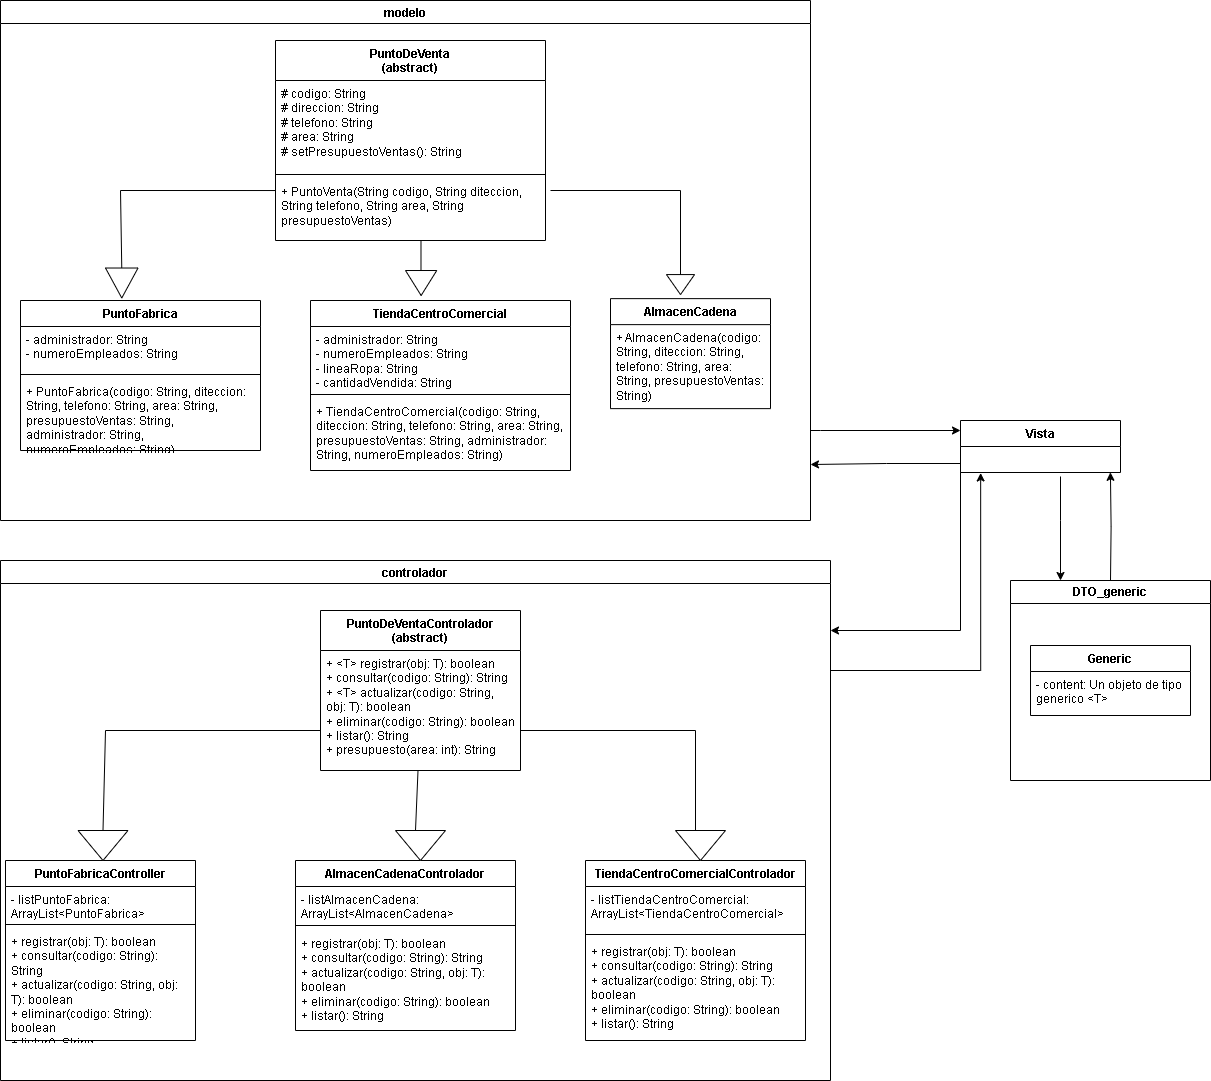

The diagram above was exported from draw.io. Its source (the exported page's mxGraphModel, read from the mxfile embedded in the PNG):
<mxGraphModel dx="1834" dy="840" grid="1" gridSize="10" guides="1" tooltips="1" connect="1" arrows="1" fold="1" page="1" pageScale="1" pageWidth="827" pageHeight="1169" math="0" shadow="0">
  <root>
    <mxCell id="0" />
    <mxCell id="1" parent="0" />
    <mxCell id="iMsb4uUGbcwTjFAvWGnZ-9" value="TiendaCentroComercial" style="swimlane;fontStyle=1;align=center;verticalAlign=top;childLayout=stackLayout;horizontal=1;startSize=26;horizontalStack=0;resizeParent=1;resizeParentMax=0;resizeLast=0;collapsible=1;marginBottom=0;whiteSpace=wrap;html=1;" parent="1" vertex="1">
      <mxGeometry x="330" y="350" width="260" height="170" as="geometry" />
    </mxCell>
    <mxCell id="iMsb4uUGbcwTjFAvWGnZ-10" value="&lt;div&gt;- administrador: String&lt;/div&gt;&lt;div&gt;- numeroEmpleados: String&lt;/div&gt;&lt;div&gt;-&amp;nbsp;lineaRopa: String&lt;/div&gt;&lt;div&gt;-&amp;nbsp;cantidadVendida: String&lt;/div&gt;" style="text;strokeColor=none;fillColor=none;align=left;verticalAlign=top;spacingLeft=4;spacingRight=4;overflow=hidden;rotatable=0;points=[[0,0.5],[1,0.5]];portConstraint=eastwest;whiteSpace=wrap;html=1;" parent="iMsb4uUGbcwTjFAvWGnZ-9" vertex="1">
      <mxGeometry y="26" width="260" height="64" as="geometry" />
    </mxCell>
    <mxCell id="iMsb4uUGbcwTjFAvWGnZ-11" value="" style="line;strokeWidth=1;fillColor=none;align=left;verticalAlign=middle;spacingTop=-1;spacingLeft=3;spacingRight=3;rotatable=0;labelPosition=right;points=[];portConstraint=eastwest;strokeColor=inherit;" parent="iMsb4uUGbcwTjFAvWGnZ-9" vertex="1">
      <mxGeometry y="90" width="260" height="8" as="geometry" />
    </mxCell>
    <mxCell id="iMsb4uUGbcwTjFAvWGnZ-12" value="&lt;div&gt;+&amp;nbsp;TiendaCentroComercial(codigo: String, diteccion: String, telefono: String, area: String, presupuestoVentas: String, administrador: String, numeroEmpleados: String)&lt;/div&gt;" style="text;strokeColor=none;fillColor=none;align=left;verticalAlign=top;spacingLeft=4;spacingRight=4;overflow=hidden;rotatable=0;points=[[0,0.5],[1,0.5]];portConstraint=eastwest;whiteSpace=wrap;html=1;" parent="iMsb4uUGbcwTjFAvWGnZ-9" vertex="1">
      <mxGeometry y="98" width="260" height="72" as="geometry" />
    </mxCell>
    <mxCell id="Iq18Ngz6vmE_60LZdRIo-4" value="PuntoDeVenta&lt;div&gt;(abstract)&lt;/div&gt;" style="swimlane;fontStyle=1;align=center;verticalAlign=top;childLayout=stackLayout;horizontal=1;startSize=40;horizontalStack=0;resizeParent=1;resizeParentMax=0;resizeLast=0;collapsible=1;marginBottom=0;whiteSpace=wrap;html=1;" vertex="1" parent="1">
      <mxGeometry x="295" y="90" width="270" height="200" as="geometry" />
    </mxCell>
    <mxCell id="Iq18Ngz6vmE_60LZdRIo-5" value="# codigo: String&lt;div&gt;# direccion: String&lt;/div&gt;&lt;div&gt;# telefono: String&lt;/div&gt;&lt;div&gt;# area: String&lt;/div&gt;&lt;div&gt;# setPresupuestoVentas(): String&lt;/div&gt;" style="text;strokeColor=none;fillColor=none;align=left;verticalAlign=top;spacingLeft=4;spacingRight=4;overflow=hidden;rotatable=0;points=[[0,0.5],[1,0.5]];portConstraint=eastwest;whiteSpace=wrap;html=1;" vertex="1" parent="Iq18Ngz6vmE_60LZdRIo-4">
      <mxGeometry y="40" width="270" height="90" as="geometry" />
    </mxCell>
    <mxCell id="Iq18Ngz6vmE_60LZdRIo-6" value="" style="line;strokeWidth=1;fillColor=none;align=left;verticalAlign=middle;spacingTop=-1;spacingLeft=3;spacingRight=3;rotatable=0;labelPosition=right;points=[];portConstraint=eastwest;strokeColor=inherit;" vertex="1" parent="Iq18Ngz6vmE_60LZdRIo-4">
      <mxGeometry y="130" width="270" height="8" as="geometry" />
    </mxCell>
    <mxCell id="Iq18Ngz6vmE_60LZdRIo-7" value="+ PuntoVenta(String codigo, String diteccion, String telefono, String area, String presupuestoVentas)" style="text;strokeColor=none;fillColor=none;align=left;verticalAlign=top;spacingLeft=4;spacingRight=4;overflow=hidden;rotatable=0;points=[[0,0.5],[1,0.5]];portConstraint=eastwest;whiteSpace=wrap;html=1;" vertex="1" parent="Iq18Ngz6vmE_60LZdRIo-4">
      <mxGeometry y="138" width="270" height="62" as="geometry" />
    </mxCell>
    <mxCell id="Iq18Ngz6vmE_60LZdRIo-12" value="PuntoFabrica" style="swimlane;fontStyle=1;align=center;verticalAlign=top;childLayout=stackLayout;horizontal=1;startSize=26;horizontalStack=0;resizeParent=1;resizeParentMax=0;resizeLast=0;collapsible=1;marginBottom=0;whiteSpace=wrap;html=1;" vertex="1" parent="1">
      <mxGeometry x="40" y="350" width="240" height="150" as="geometry" />
    </mxCell>
    <mxCell id="Iq18Ngz6vmE_60LZdRIo-13" value="-&amp;nbsp;administrador: String&lt;div&gt;-&amp;nbsp;numeroEmpleados: String&lt;/div&gt;" style="text;strokeColor=none;fillColor=none;align=left;verticalAlign=top;spacingLeft=4;spacingRight=4;overflow=hidden;rotatable=0;points=[[0,0.5],[1,0.5]];portConstraint=eastwest;whiteSpace=wrap;html=1;" vertex="1" parent="Iq18Ngz6vmE_60LZdRIo-12">
      <mxGeometry y="26" width="240" height="44" as="geometry" />
    </mxCell>
    <mxCell id="Iq18Ngz6vmE_60LZdRIo-14" value="" style="line;strokeWidth=1;fillColor=none;align=left;verticalAlign=middle;spacingTop=-1;spacingLeft=3;spacingRight=3;rotatable=0;labelPosition=right;points=[];portConstraint=eastwest;strokeColor=inherit;" vertex="1" parent="Iq18Ngz6vmE_60LZdRIo-12">
      <mxGeometry y="70" width="240" height="8" as="geometry" />
    </mxCell>
    <mxCell id="Iq18Ngz6vmE_60LZdRIo-15" value="&lt;div&gt;+&amp;nbsp;PuntoFabrica(codigo: String, diteccion: String, telefono: String, area: String, presupuestoVentas: String, administrador: String, numeroEmpleados: String)&lt;/div&gt;" style="text;strokeColor=none;fillColor=none;align=left;verticalAlign=top;spacingLeft=4;spacingRight=4;overflow=hidden;rotatable=0;points=[[0,0.5],[1,0.5]];portConstraint=eastwest;whiteSpace=wrap;html=1;" vertex="1" parent="Iq18Ngz6vmE_60LZdRIo-12">
      <mxGeometry y="78" width="240" height="72" as="geometry" />
    </mxCell>
    <mxCell id="Iq18Ngz6vmE_60LZdRIo-20" value="AlmacenCadenaControlador" style="swimlane;fontStyle=1;align=center;verticalAlign=top;childLayout=stackLayout;horizontal=1;startSize=26;horizontalStack=0;resizeParent=1;resizeParentMax=0;resizeLast=0;collapsible=1;marginBottom=0;whiteSpace=wrap;html=1;" vertex="1" parent="1">
      <mxGeometry x="315" y="910" width="220" height="170" as="geometry" />
    </mxCell>
    <mxCell id="Iq18Ngz6vmE_60LZdRIo-21" value="-&amp;nbsp;listAlmacenCadena: ArrayList&amp;lt;AlmacenCadena&amp;gt;" style="text;strokeColor=none;fillColor=none;align=left;verticalAlign=top;spacingLeft=4;spacingRight=4;overflow=hidden;rotatable=0;points=[[0,0.5],[1,0.5]];portConstraint=eastwest;whiteSpace=wrap;html=1;" vertex="1" parent="Iq18Ngz6vmE_60LZdRIo-20">
      <mxGeometry y="26" width="220" height="34" as="geometry" />
    </mxCell>
    <mxCell id="Iq18Ngz6vmE_60LZdRIo-22" value="" style="line;strokeWidth=1;fillColor=none;align=left;verticalAlign=middle;spacingTop=-1;spacingLeft=3;spacingRight=3;rotatable=0;labelPosition=right;points=[];portConstraint=eastwest;strokeColor=inherit;" vertex="1" parent="Iq18Ngz6vmE_60LZdRIo-20">
      <mxGeometry y="60" width="220" height="10" as="geometry" />
    </mxCell>
    <mxCell id="Iq18Ngz6vmE_60LZdRIo-23" value="+&amp;nbsp;registrar(obj: T): boolean&lt;div&gt;+&amp;nbsp;consultar(codigo: String): String&lt;/div&gt;&lt;div&gt;+&amp;nbsp;actualizar(codigo: String, obj: T): boolean&lt;/div&gt;&lt;div&gt;+&amp;nbsp;eliminar(codigo: String): boolean&lt;/div&gt;&lt;div&gt;+&amp;nbsp;listar(): String&lt;/div&gt;" style="text;strokeColor=none;fillColor=none;align=left;verticalAlign=top;spacingLeft=4;spacingRight=4;overflow=hidden;rotatable=0;points=[[0,0.5],[1,0.5]];portConstraint=eastwest;whiteSpace=wrap;html=1;" vertex="1" parent="Iq18Ngz6vmE_60LZdRIo-20">
      <mxGeometry y="70" width="220" height="100" as="geometry" />
    </mxCell>
    <mxCell id="Iq18Ngz6vmE_60LZdRIo-28" value="TiendaCentroComercialControlador" style="swimlane;fontStyle=1;align=center;verticalAlign=top;childLayout=stackLayout;horizontal=1;startSize=26;horizontalStack=0;resizeParent=1;resizeParentMax=0;resizeLast=0;collapsible=1;marginBottom=0;whiteSpace=wrap;html=1;" vertex="1" parent="1">
      <mxGeometry x="605" y="910" width="220" height="180" as="geometry" />
    </mxCell>
    <mxCell id="Iq18Ngz6vmE_60LZdRIo-29" value="-&amp;nbsp;listTiendaCentroComercial: ArrayList&amp;lt;TiendaCentroComercial&amp;gt;" style="text;strokeColor=none;fillColor=none;align=left;verticalAlign=top;spacingLeft=4;spacingRight=4;overflow=hidden;rotatable=0;points=[[0,0.5],[1,0.5]];portConstraint=eastwest;whiteSpace=wrap;html=1;" vertex="1" parent="Iq18Ngz6vmE_60LZdRIo-28">
      <mxGeometry y="26" width="220" height="44" as="geometry" />
    </mxCell>
    <mxCell id="Iq18Ngz6vmE_60LZdRIo-30" value="" style="line;strokeWidth=1;fillColor=none;align=left;verticalAlign=middle;spacingTop=-1;spacingLeft=3;spacingRight=3;rotatable=0;labelPosition=right;points=[];portConstraint=eastwest;strokeColor=inherit;" vertex="1" parent="Iq18Ngz6vmE_60LZdRIo-28">
      <mxGeometry y="70" width="220" height="8" as="geometry" />
    </mxCell>
    <mxCell id="Iq18Ngz6vmE_60LZdRIo-31" value="+&amp;nbsp;registrar(obj: T): boolean&lt;div&gt;+&amp;nbsp;consultar(codigo: String): String&lt;/div&gt;&lt;div&gt;+&amp;nbsp;actualizar(codigo: String, obj: T): boolean&lt;/div&gt;&lt;div&gt;+&amp;nbsp;eliminar(codigo: String): boolean&lt;/div&gt;&lt;div&gt;+&amp;nbsp;listar(): String&lt;/div&gt;" style="text;strokeColor=none;fillColor=none;align=left;verticalAlign=top;spacingLeft=4;spacingRight=4;overflow=hidden;rotatable=0;points=[[0,0.5],[1,0.5]];portConstraint=eastwest;whiteSpace=wrap;html=1;" vertex="1" parent="Iq18Ngz6vmE_60LZdRIo-28">
      <mxGeometry y="78" width="220" height="102" as="geometry" />
    </mxCell>
    <mxCell id="Iq18Ngz6vmE_60LZdRIo-32" value="PuntoFabricaController" style="swimlane;fontStyle=1;align=center;verticalAlign=top;childLayout=stackLayout;horizontal=1;startSize=26;horizontalStack=0;resizeParent=1;resizeParentMax=0;resizeLast=0;collapsible=1;marginBottom=0;whiteSpace=wrap;html=1;" vertex="1" parent="1">
      <mxGeometry x="25" y="910" width="190" height="180" as="geometry" />
    </mxCell>
    <mxCell id="Iq18Ngz6vmE_60LZdRIo-33" value="-&amp;nbsp;listPuntoFabrica: ArrayList&amp;lt;PuntoFabrica&amp;gt;" style="text;strokeColor=none;fillColor=none;align=left;verticalAlign=top;spacingLeft=4;spacingRight=4;overflow=hidden;rotatable=0;points=[[0,0.5],[1,0.5]];portConstraint=eastwest;whiteSpace=wrap;html=1;" vertex="1" parent="Iq18Ngz6vmE_60LZdRIo-32">
      <mxGeometry y="26" width="190" height="34" as="geometry" />
    </mxCell>
    <mxCell id="Iq18Ngz6vmE_60LZdRIo-34" value="" style="line;strokeWidth=1;fillColor=none;align=left;verticalAlign=middle;spacingTop=-1;spacingLeft=3;spacingRight=3;rotatable=0;labelPosition=right;points=[];portConstraint=eastwest;strokeColor=inherit;" vertex="1" parent="Iq18Ngz6vmE_60LZdRIo-32">
      <mxGeometry y="60" width="190" height="8" as="geometry" />
    </mxCell>
    <mxCell id="Iq18Ngz6vmE_60LZdRIo-35" value="+&amp;nbsp;registrar(obj: T): boolean&lt;div&gt;+&amp;nbsp;consultar(codigo: String): String&lt;/div&gt;&lt;div&gt;+&amp;nbsp;actualizar(codigo: String, obj: T): boolean&lt;/div&gt;&lt;div&gt;+&amp;nbsp;eliminar(codigo: String): boolean&lt;/div&gt;&lt;div&gt;+&amp;nbsp;listar(): String&lt;/div&gt;" style="text;strokeColor=none;fillColor=none;align=left;verticalAlign=top;spacingLeft=4;spacingRight=4;overflow=hidden;rotatable=0;points=[[0,0.5],[1,0.5]];portConstraint=eastwest;whiteSpace=wrap;html=1;" vertex="1" parent="Iq18Ngz6vmE_60LZdRIo-32">
      <mxGeometry y="68" width="190" height="112" as="geometry" />
    </mxCell>
    <mxCell id="Iq18Ngz6vmE_60LZdRIo-38" value="modelo" style="swimlane;" vertex="1" parent="1">
      <mxGeometry x="20" y="50" width="810" height="520" as="geometry" />
    </mxCell>
    <mxCell id="Iq18Ngz6vmE_60LZdRIo-41" value="" style="triangle;whiteSpace=wrap;html=1;rotation=90;" vertex="1" parent="Iq18Ngz6vmE_60LZdRIo-38">
      <mxGeometry x="408.13" y="266.88" width="25" height="31.25" as="geometry" />
    </mxCell>
    <mxCell id="Iq18Ngz6vmE_60LZdRIo-40" value="" style="endArrow=none;html=1;rounded=0;" edge="1" parent="Iq18Ngz6vmE_60LZdRIo-38">
      <mxGeometry width="50" height="50" relative="1" as="geometry">
        <mxPoint x="420.49" y="270" as="sourcePoint" />
        <mxPoint x="420.49" y="240" as="targetPoint" />
      </mxGeometry>
    </mxCell>
    <mxCell id="Iq18Ngz6vmE_60LZdRIo-43" value="" style="triangle;whiteSpace=wrap;html=1;rotation=90;" vertex="1" parent="Iq18Ngz6vmE_60LZdRIo-38">
      <mxGeometry x="670" y="270" width="20" height="28.13" as="geometry" />
    </mxCell>
    <mxCell id="Iq18Ngz6vmE_60LZdRIo-8" value="AlmacenCadena" style="swimlane;fontStyle=1;align=center;verticalAlign=top;childLayout=stackLayout;horizontal=1;startSize=26;horizontalStack=0;resizeParent=1;resizeParentMax=0;resizeLast=0;collapsible=1;marginBottom=0;whiteSpace=wrap;html=1;" vertex="1" parent="Iq18Ngz6vmE_60LZdRIo-38">
      <mxGeometry x="610" y="298.13" width="160" height="110" as="geometry" />
    </mxCell>
    <mxCell id="Iq18Ngz6vmE_60LZdRIo-9" value="+&amp;nbsp;AlmacenCadena(codigo: String, diteccion: String, telefono: String, area: String, presupuestoVentas: String)&amp;nbsp;" style="text;strokeColor=none;fillColor=none;align=left;verticalAlign=top;spacingLeft=4;spacingRight=4;overflow=hidden;rotatable=0;points=[[0,0.5],[1,0.5]];portConstraint=eastwest;whiteSpace=wrap;html=1;" vertex="1" parent="Iq18Ngz6vmE_60LZdRIo-8">
      <mxGeometry y="26" width="160" height="84" as="geometry" />
    </mxCell>
    <mxCell id="Iq18Ngz6vmE_60LZdRIo-47" value="" style="triangle;whiteSpace=wrap;html=1;rotation=90;" vertex="1" parent="Iq18Ngz6vmE_60LZdRIo-38">
      <mxGeometry x="106.26" y="266.26" width="30" height="32.51" as="geometry" />
    </mxCell>
    <mxCell id="Iq18Ngz6vmE_60LZdRIo-87" style="edgeStyle=orthogonalEdgeStyle;rounded=0;orthogonalLoop=1;jettySize=auto;html=1;entryX=0.126;entryY=1.019;entryDx=0;entryDy=0;entryPerimeter=0;" edge="1" parent="1">
      <mxGeometry relative="1" as="geometry">
        <mxPoint x="1000.1599999999999" y="522.4939999999999" as="targetPoint" />
        <mxPoint x="850" y="720" as="sourcePoint" />
        <Array as="points">
          <mxPoint x="1000" y="720" />
        </Array>
      </mxGeometry>
    </mxCell>
    <mxCell id="Iq18Ngz6vmE_60LZdRIo-39" value="controlador" style="swimlane;" vertex="1" parent="1">
      <mxGeometry x="20" y="610" width="830" height="520" as="geometry" />
    </mxCell>
    <mxCell id="Iq18Ngz6vmE_60LZdRIo-48" value="" style="endArrow=none;html=1;rounded=0;exitX=0;exitY=0.5;exitDx=0;exitDy=0;" edge="1" parent="Iq18Ngz6vmE_60LZdRIo-39" source="Iq18Ngz6vmE_60LZdRIo-50">
      <mxGeometry width="50" height="50" relative="1" as="geometry">
        <mxPoint x="105" y="260" as="sourcePoint" />
        <mxPoint x="320" y="170" as="targetPoint" />
        <Array as="points">
          <mxPoint x="105" y="170" />
        </Array>
      </mxGeometry>
    </mxCell>
    <mxCell id="Iq18Ngz6vmE_60LZdRIo-50" value="" style="triangle;whiteSpace=wrap;html=1;rotation=90;" vertex="1" parent="Iq18Ngz6vmE_60LZdRIo-39">
      <mxGeometry x="87.5" y="260" width="30" height="50" as="geometry" />
    </mxCell>
    <mxCell id="Iq18Ngz6vmE_60LZdRIo-16" value="PuntoDeVentaControlador&lt;div&gt;(abstract)&lt;/div&gt;" style="swimlane;fontStyle=1;align=center;verticalAlign=top;childLayout=stackLayout;horizontal=1;startSize=40;horizontalStack=0;resizeParent=1;resizeParentMax=0;resizeLast=0;collapsible=1;marginBottom=0;whiteSpace=wrap;html=1;" vertex="1" parent="Iq18Ngz6vmE_60LZdRIo-39">
      <mxGeometry x="320" y="50" width="200" height="160" as="geometry" />
    </mxCell>
    <mxCell id="Iq18Ngz6vmE_60LZdRIo-17" value="+ &amp;lt;T&amp;gt; registrar(obj: T): boolean&lt;div&gt;+ consultar(codigo: String): String&lt;/div&gt;&lt;div&gt;+ &amp;lt;T&amp;gt; actualizar(codigo: String, obj: T): boolean&lt;/div&gt;&lt;div&gt;+&amp;nbsp;eliminar(codigo: String): boolean&lt;/div&gt;&lt;div&gt;+&amp;nbsp;listar(): String&lt;/div&gt;&lt;div&gt;+&amp;nbsp;presupuesto(area: int): String&lt;/div&gt;" style="text;strokeColor=none;fillColor=none;align=left;verticalAlign=top;spacingLeft=4;spacingRight=4;overflow=hidden;rotatable=0;points=[[0,0.5],[1,0.5]];portConstraint=eastwest;whiteSpace=wrap;html=1;" vertex="1" parent="Iq18Ngz6vmE_60LZdRIo-16">
      <mxGeometry y="40" width="200" height="120" as="geometry" />
    </mxCell>
    <mxCell id="Iq18Ngz6vmE_60LZdRIo-53" value="" style="triangle;whiteSpace=wrap;html=1;rotation=90;" vertex="1" parent="Iq18Ngz6vmE_60LZdRIo-39">
      <mxGeometry x="685" y="260" width="30" height="50" as="geometry" />
    </mxCell>
    <mxCell id="Iq18Ngz6vmE_60LZdRIo-55" value="" style="triangle;whiteSpace=wrap;html=1;rotation=90;" vertex="1" parent="Iq18Ngz6vmE_60LZdRIo-39">
      <mxGeometry x="405" y="260" width="30" height="50" as="geometry" />
    </mxCell>
    <mxCell id="Iq18Ngz6vmE_60LZdRIo-42" value="" style="endArrow=none;html=1;rounded=0;exitX=0;exitY=0.5;exitDx=0;exitDy=0;" edge="1" parent="1" source="Iq18Ngz6vmE_60LZdRIo-43">
      <mxGeometry width="50" height="50" relative="1" as="geometry">
        <mxPoint x="700" y="320" as="sourcePoint" />
        <mxPoint x="570" y="240" as="targetPoint" />
        <Array as="points">
          <mxPoint x="700" y="240" />
        </Array>
      </mxGeometry>
    </mxCell>
    <mxCell id="Iq18Ngz6vmE_60LZdRIo-46" value="" style="endArrow=none;html=1;rounded=0;entryX=-0.001;entryY=0.194;entryDx=0;entryDy=0;entryPerimeter=0;exitX=0;exitY=0.5;exitDx=0;exitDy=0;" edge="1" parent="1" source="Iq18Ngz6vmE_60LZdRIo-47" target="Iq18Ngz6vmE_60LZdRIo-7">
      <mxGeometry width="50" height="50" relative="1" as="geometry">
        <mxPoint x="140" y="330" as="sourcePoint" />
        <mxPoint x="290" y="240" as="targetPoint" />
        <Array as="points">
          <mxPoint x="140" y="240" />
        </Array>
      </mxGeometry>
    </mxCell>
    <mxCell id="Iq18Ngz6vmE_60LZdRIo-51" value="" style="endArrow=none;html=1;rounded=0;" edge="1" parent="1">
      <mxGeometry width="50" height="50" relative="1" as="geometry">
        <mxPoint x="540" y="780" as="sourcePoint" />
        <mxPoint x="715" y="880" as="targetPoint" />
        <Array as="points">
          <mxPoint x="715" y="780" />
        </Array>
      </mxGeometry>
    </mxCell>
    <mxCell id="Iq18Ngz6vmE_60LZdRIo-54" value="" style="endArrow=none;html=1;rounded=0;" edge="1" parent="1" source="Iq18Ngz6vmE_60LZdRIo-17">
      <mxGeometry width="50" height="50" relative="1" as="geometry">
        <mxPoint x="510" y="800" as="sourcePoint" />
        <mxPoint x="435" y="880" as="targetPoint" />
      </mxGeometry>
    </mxCell>
    <mxCell id="Iq18Ngz6vmE_60LZdRIo-61" value="Generic" style="swimlane;fontStyle=1;align=center;verticalAlign=top;childLayout=stackLayout;horizontal=1;startSize=26;horizontalStack=0;resizeParent=1;resizeParentMax=0;resizeLast=0;collapsible=1;marginBottom=0;whiteSpace=wrap;html=1;" vertex="1" parent="1">
      <mxGeometry x="1050" y="695" width="160" height="70" as="geometry" />
    </mxCell>
    <mxCell id="Iq18Ngz6vmE_60LZdRIo-62" value="- content: Un objeto de tipo generico &amp;lt;T&amp;gt;" style="text;strokeColor=none;fillColor=none;align=left;verticalAlign=top;spacingLeft=4;spacingRight=4;overflow=hidden;rotatable=0;points=[[0,0.5],[1,0.5]];portConstraint=eastwest;whiteSpace=wrap;html=1;" vertex="1" parent="Iq18Ngz6vmE_60LZdRIo-61">
      <mxGeometry y="26" width="160" height="44" as="geometry" />
    </mxCell>
    <mxCell id="Iq18Ngz6vmE_60LZdRIo-83" style="edgeStyle=orthogonalEdgeStyle;rounded=0;orthogonalLoop=1;jettySize=auto;html=1;entryX=0.937;entryY=0.993;entryDx=0;entryDy=0;entryPerimeter=0;" edge="1" parent="1">
      <mxGeometry relative="1" as="geometry">
        <mxPoint x="1129.92" y="521.818" as="targetPoint" />
        <mxPoint x="1130" y="630" as="sourcePoint" />
      </mxGeometry>
    </mxCell>
    <mxCell id="Iq18Ngz6vmE_60LZdRIo-72" value="DTO_generic" style="swimlane;whiteSpace=wrap;html=1;" vertex="1" parent="1">
      <mxGeometry x="1030" y="630" width="200" height="200" as="geometry" />
    </mxCell>
    <mxCell id="Iq18Ngz6vmE_60LZdRIo-81" style="edgeStyle=orthogonalEdgeStyle;rounded=0;orthogonalLoop=1;jettySize=auto;html=1;" edge="1" parent="1" source="Iq18Ngz6vmE_60LZdRIo-77">
      <mxGeometry relative="1" as="geometry">
        <mxPoint x="830" y="513" as="targetPoint" />
        <Array as="points">
          <mxPoint x="906" y="513" />
          <mxPoint x="830" y="514" />
        </Array>
      </mxGeometry>
    </mxCell>
    <mxCell id="Iq18Ngz6vmE_60LZdRIo-77" value="Vista" style="swimlane;fontStyle=1;align=center;verticalAlign=top;childLayout=stackLayout;horizontal=1;startSize=26;horizontalStack=0;resizeParent=1;resizeParentMax=0;resizeLast=0;collapsible=1;marginBottom=0;whiteSpace=wrap;html=1;" vertex="1" parent="1">
      <mxGeometry x="980" y="470" width="160" height="52" as="geometry" />
    </mxCell>
    <mxCell id="Iq18Ngz6vmE_60LZdRIo-82" style="edgeStyle=orthogonalEdgeStyle;rounded=0;orthogonalLoop=1;jettySize=auto;html=1;" edge="1" parent="1">
      <mxGeometry relative="1" as="geometry">
        <mxPoint x="830" y="480" as="sourcePoint" />
        <mxPoint x="980" y="480" as="targetPoint" />
        <Array as="points">
          <mxPoint x="840" y="480" />
        </Array>
      </mxGeometry>
    </mxCell>
    <mxCell id="Iq18Ngz6vmE_60LZdRIo-84" style="edgeStyle=orthogonalEdgeStyle;rounded=0;orthogonalLoop=1;jettySize=auto;html=1;entryX=0.25;entryY=0;entryDx=0;entryDy=0;exitX=0.625;exitY=1.154;exitDx=0;exitDy=0;exitPerimeter=0;" edge="1" parent="1">
      <mxGeometry relative="1" as="geometry">
        <mxPoint x="1080" y="526.0039999999999" as="sourcePoint" />
        <mxPoint x="1080" y="630" as="targetPoint" />
        <Array as="points">
          <mxPoint x="1080" y="570" />
          <mxPoint x="1080" y="570" />
        </Array>
      </mxGeometry>
    </mxCell>
    <mxCell id="Iq18Ngz6vmE_60LZdRIo-85" style="edgeStyle=orthogonalEdgeStyle;rounded=0;orthogonalLoop=1;jettySize=auto;html=1;" edge="1" parent="1">
      <mxGeometry relative="1" as="geometry">
        <mxPoint x="850" y="680" as="targetPoint" />
        <mxPoint x="1060.0588235294117" y="521.9999999999998" as="sourcePoint" />
        <Array as="points">
          <mxPoint x="980" y="522" />
          <mxPoint x="980" y="680" />
        </Array>
      </mxGeometry>
    </mxCell>
  </root>
</mxGraphModel>